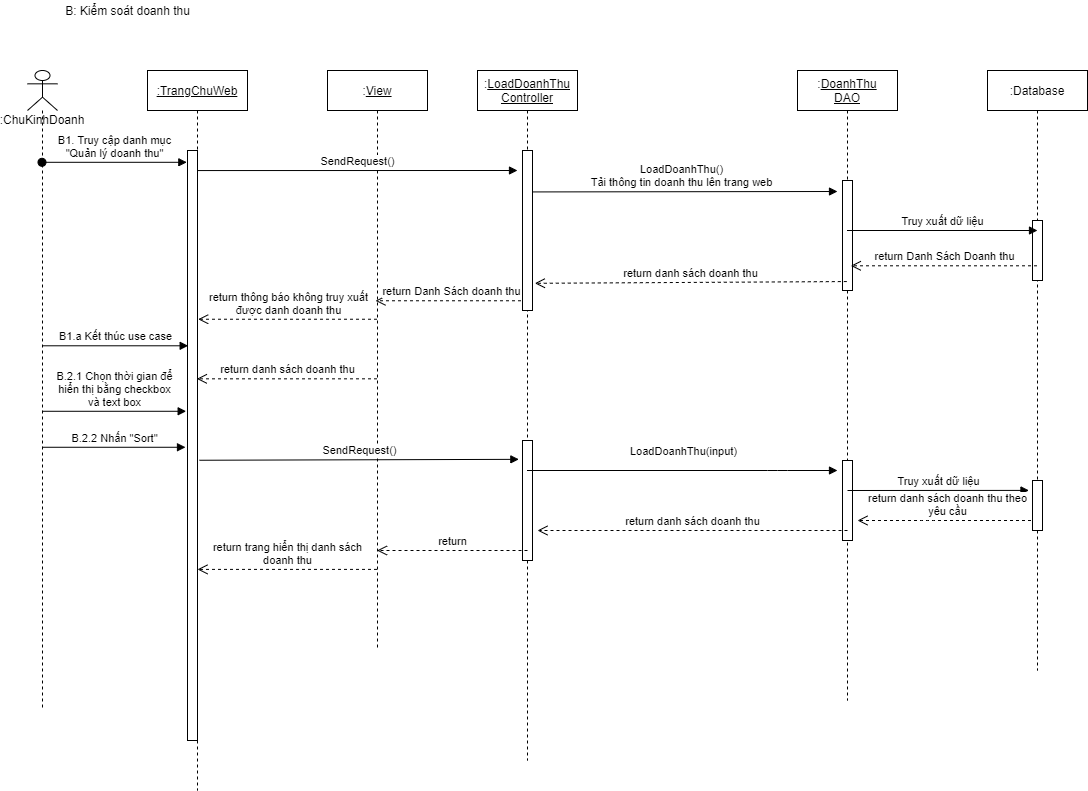

The diagram above was exported from draw.io. Its source (the exported page's mxGraphModel, read from the mxfile embedded in the PNG):
<mxGraphModel dx="1024" dy="592" grid="1" gridSize="10" guides="1" tooltips="1" connect="1" arrows="1" fold="1" page="1" pageScale="1" pageWidth="850" pageHeight="1100" math="0" shadow="0">
  <root>
    <mxCell id="IuECw4QDnf-m6ofL84jd-0" />
    <mxCell id="IuECw4QDnf-m6ofL84jd-1" parent="IuECw4QDnf-m6ofL84jd-0" />
    <mxCell id="IuECw4QDnf-m6ofL84jd-2" value="B: Kiểm soát doanh thu" style="text;html=1;align=center;verticalAlign=middle;resizable=0;points=[];autosize=1;" parent="IuECw4QDnf-m6ofL84jd-1" vertex="1">
      <mxGeometry x="680" y="420" width="140" height="20" as="geometry" />
    </mxCell>
    <mxCell id="IuECw4QDnf-m6ofL84jd-3" value="&lt;u&gt;:TrangChuWeb&lt;/u&gt;" style="shape=umlLifeline;perimeter=lifelinePerimeter;whiteSpace=wrap;html=1;container=1;collapsible=0;recursiveResize=0;outlineConnect=0;" parent="IuECw4QDnf-m6ofL84jd-1" vertex="1">
      <mxGeometry x="770" y="490" width="100" height="720" as="geometry" />
    </mxCell>
    <mxCell id="IuECw4QDnf-m6ofL84jd-4" value="" style="html=1;points=[];perimeter=orthogonalPerimeter;" parent="IuECw4QDnf-m6ofL84jd-3" vertex="1">
      <mxGeometry x="40" y="80" width="10" height="590" as="geometry" />
    </mxCell>
    <mxCell id="IuECw4QDnf-m6ofL84jd-5" value=":&lt;u&gt;View&lt;/u&gt;" style="shape=umlLifeline;perimeter=lifelinePerimeter;whiteSpace=wrap;html=1;container=1;collapsible=0;recursiveResize=0;outlineConnect=0;" parent="IuECw4QDnf-m6ofL84jd-1" vertex="1">
      <mxGeometry x="950" y="490" width="100" height="580" as="geometry" />
    </mxCell>
    <mxCell id="IuECw4QDnf-m6ofL84jd-7" value=":&lt;u&gt;DoanhThu&lt;br&gt;DAO&lt;/u&gt;" style="shape=umlLifeline;perimeter=lifelinePerimeter;whiteSpace=wrap;html=1;container=1;collapsible=0;recursiveResize=0;outlineConnect=0;" parent="IuECw4QDnf-m6ofL84jd-1" vertex="1">
      <mxGeometry x="1420" y="490" width="100" height="630" as="geometry" />
    </mxCell>
    <mxCell id="rAY6h4JQTGARhNWJA9kj-5" value="" style="html=1;points=[];perimeter=orthogonalPerimeter;" parent="IuECw4QDnf-m6ofL84jd-7" vertex="1">
      <mxGeometry x="45" y="110" width="10" height="110" as="geometry" />
    </mxCell>
    <mxCell id="rAY6h4JQTGARhNWJA9kj-2" value="" style="html=1;points=[];perimeter=orthogonalPerimeter;" parent="IuECw4QDnf-m6ofL84jd-7" vertex="1">
      <mxGeometry x="45" y="390" width="10" height="80" as="geometry" />
    </mxCell>
    <mxCell id="IuECw4QDnf-m6ofL84jd-8" value=":Database" style="shape=umlLifeline;perimeter=lifelinePerimeter;whiteSpace=wrap;html=1;container=1;collapsible=0;recursiveResize=0;outlineConnect=0;" parent="IuECw4QDnf-m6ofL84jd-1" vertex="1">
      <mxGeometry x="1610" y="490" width="100" height="600" as="geometry" />
    </mxCell>
    <mxCell id="rAY6h4JQTGARhNWJA9kj-4" value="" style="html=1;points=[];perimeter=orthogonalPerimeter;" parent="IuECw4QDnf-m6ofL84jd-8" vertex="1">
      <mxGeometry x="45" y="150" width="10" height="60" as="geometry" />
    </mxCell>
    <mxCell id="IuECw4QDnf-m6ofL84jd-9" value=":ChuKinhDoanh" style="shape=umlLifeline;participant=umlActor;perimeter=lifelinePerimeter;whiteSpace=wrap;html=1;container=1;collapsible=0;recursiveResize=0;verticalAlign=top;spacingTop=36;outlineConnect=0;" parent="IuECw4QDnf-m6ofL84jd-1" vertex="1">
      <mxGeometry x="650" y="490" width="30" height="640" as="geometry" />
    </mxCell>
    <mxCell id="IuECw4QDnf-m6ofL84jd-10" value="B1. Truy cập danh mục&lt;br&gt;&quot;Quản lý doanh thu&quot;" style="html=1;verticalAlign=bottom;startArrow=oval;endArrow=block;startSize=8;entryX=-0.067;entryY=0.02;entryDx=0;entryDy=0;entryPerimeter=0;" parent="IuECw4QDnf-m6ofL84jd-1" source="IuECw4QDnf-m6ofL84jd-9" target="IuECw4QDnf-m6ofL84jd-4" edge="1">
      <mxGeometry relative="1" as="geometry">
        <mxPoint x="750" y="570" as="sourcePoint" />
      </mxGeometry>
    </mxCell>
    <mxCell id="IuECw4QDnf-m6ofL84jd-11" value="B1.a Kết thúc use case" style="html=1;verticalAlign=bottom;endArrow=block;entryX=0.067;entryY=0.331;entryDx=0;entryDy=0;entryPerimeter=0;" parent="IuECw4QDnf-m6ofL84jd-1" source="IuECw4QDnf-m6ofL84jd-9" target="IuECw4QDnf-m6ofL84jd-4" edge="1">
      <mxGeometry width="80" relative="1" as="geometry">
        <mxPoint x="680" y="700" as="sourcePoint" />
        <mxPoint x="760" y="700" as="targetPoint" />
      </mxGeometry>
    </mxCell>
    <mxCell id="IuECw4QDnf-m6ofL84jd-12" value="B.2.1 Chọn thời gian để&lt;br&gt;hiển thị bằng checkbox&lt;br&gt;và text box" style="html=1;verticalAlign=bottom;endArrow=block;entryX=-0.133;entryY=0.442;entryDx=0;entryDy=0;entryPerimeter=0;" parent="IuECw4QDnf-m6ofL84jd-1" source="IuECw4QDnf-m6ofL84jd-9" target="IuECw4QDnf-m6ofL84jd-4" edge="1">
      <mxGeometry width="80" relative="1" as="geometry">
        <mxPoint x="690" y="760" as="sourcePoint" />
        <mxPoint x="770" y="760" as="targetPoint" />
      </mxGeometry>
    </mxCell>
    <mxCell id="IuECw4QDnf-m6ofL84jd-13" value="B.2.2 Nhấn &quot;Sort&quot;" style="html=1;verticalAlign=bottom;endArrow=block;entryX=-0.2;entryY=0.503;entryDx=0;entryDy=0;entryPerimeter=0;" parent="IuECw4QDnf-m6ofL84jd-1" source="IuECw4QDnf-m6ofL84jd-9" target="IuECw4QDnf-m6ofL84jd-4" edge="1">
      <mxGeometry width="80" relative="1" as="geometry">
        <mxPoint x="690" y="810" as="sourcePoint" />
        <mxPoint x="770" y="810" as="targetPoint" />
      </mxGeometry>
    </mxCell>
    <mxCell id="IuECw4QDnf-m6ofL84jd-14" value="SendRequest()" style="html=1;verticalAlign=bottom;endArrow=block;exitX=0.967;exitY=0.034;exitDx=0;exitDy=0;exitPerimeter=0;" parent="IuECw4QDnf-m6ofL84jd-1" source="IuECw4QDnf-m6ofL84jd-4" edge="1">
      <mxGeometry width="80" relative="1" as="geometry">
        <mxPoint x="920" y="620" as="sourcePoint" />
        <mxPoint x="1140" y="590" as="targetPoint" />
      </mxGeometry>
    </mxCell>
    <mxCell id="IuECw4QDnf-m6ofL84jd-15" value="LoadDoanhThu()&lt;br&gt;Tải thông tin doanh thu lên trang web" style="html=1;verticalAlign=bottom;endArrow=block;exitX=0.48;exitY=0.176;exitDx=0;exitDy=0;exitPerimeter=0;" parent="IuECw4QDnf-m6ofL84jd-1" source="IuECw4QDnf-m6ofL84jd-23" edge="1">
      <mxGeometry width="80" relative="1" as="geometry">
        <mxPoint x="1140" y="670" as="sourcePoint" />
        <mxPoint x="1460" y="611" as="targetPoint" />
      </mxGeometry>
    </mxCell>
    <mxCell id="IuECw4QDnf-m6ofL84jd-16" value="Truy xuất dữ liệu" style="html=1;verticalAlign=bottom;endArrow=block;" parent="IuECw4QDnf-m6ofL84jd-1" source="IuECw4QDnf-m6ofL84jd-7" edge="1">
      <mxGeometry width="80" relative="1" as="geometry">
        <mxPoint x="1580" y="650" as="sourcePoint" />
        <mxPoint x="1660" y="650" as="targetPoint" />
      </mxGeometry>
    </mxCell>
    <mxCell id="IuECw4QDnf-m6ofL84jd-17" value="return Danh Sách Doanh thu" style="html=1;verticalAlign=bottom;endArrow=open;dashed=1;endSize=8;entryX=0.533;entryY=0.31;entryDx=0;entryDy=0;entryPerimeter=0;" parent="IuECw4QDnf-m6ofL84jd-1" source="IuECw4QDnf-m6ofL84jd-8" target="IuECw4QDnf-m6ofL84jd-7" edge="1">
      <mxGeometry relative="1" as="geometry">
        <mxPoint x="1380" y="730" as="sourcePoint" />
        <mxPoint x="1300" y="730" as="targetPoint" />
      </mxGeometry>
    </mxCell>
    <mxCell id="IuECw4QDnf-m6ofL84jd-18" value="return danh sách doanh thu" style="html=1;verticalAlign=bottom;endArrow=open;dashed=1;endSize=8;exitX=0.493;exitY=0.335;exitDx=0;exitDy=0;exitPerimeter=0;entryX=1.235;entryY=0.83;entryDx=0;entryDy=0;entryPerimeter=0;" parent="IuECw4QDnf-m6ofL84jd-1" source="IuECw4QDnf-m6ofL84jd-7" target="rAY6h4JQTGARhNWJA9kj-6" edge="1">
      <mxGeometry relative="1" as="geometry">
        <mxPoint x="1280" y="730" as="sourcePoint" />
        <mxPoint x="1210" y="700" as="targetPoint" />
      </mxGeometry>
    </mxCell>
    <mxCell id="IuECw4QDnf-m6ofL84jd-19" value="return Danh Sách doanh thu" style="html=1;verticalAlign=bottom;endArrow=open;dashed=1;endSize=8;entryX=0.48;entryY=0.397;entryDx=0;entryDy=0;entryPerimeter=0;" parent="IuECw4QDnf-m6ofL84jd-1" source="IuECw4QDnf-m6ofL84jd-23" target="IuECw4QDnf-m6ofL84jd-5" edge="1">
      <mxGeometry relative="1" as="geometry">
        <mxPoint x="1300" y="785" as="sourcePoint" />
        <mxPoint x="1050" y="730" as="targetPoint" />
      </mxGeometry>
    </mxCell>
    <mxCell id="IuECw4QDnf-m6ofL84jd-20" value="return thông báo không truy xuất&lt;br&gt;được danh doanh thu" style="html=1;verticalAlign=bottom;endArrow=open;dashed=1;endSize=8;entryX=1.067;entryY=0.286;entryDx=0;entryDy=0;entryPerimeter=0;" parent="IuECw4QDnf-m6ofL84jd-1" source="IuECw4QDnf-m6ofL84jd-5" target="IuECw4QDnf-m6ofL84jd-4" edge="1">
      <mxGeometry relative="1" as="geometry">
        <mxPoint x="980" y="720" as="sourcePoint" />
        <mxPoint x="820" y="780" as="targetPoint" />
      </mxGeometry>
    </mxCell>
    <mxCell id="IuECw4QDnf-m6ofL84jd-21" value="return danh sách doanh thu" style="html=1;verticalAlign=bottom;endArrow=open;dashed=1;endSize=8;entryX=0.933;entryY=0.387;entryDx=0;entryDy=0;entryPerimeter=0;" parent="IuECw4QDnf-m6ofL84jd-1" source="IuECw4QDnf-m6ofL84jd-5" target="IuECw4QDnf-m6ofL84jd-4" edge="1">
      <mxGeometry relative="1" as="geometry">
        <mxPoint x="930" y="870" as="sourcePoint" />
        <mxPoint x="850" y="870" as="targetPoint" />
      </mxGeometry>
    </mxCell>
    <mxCell id="IuECw4QDnf-m6ofL84jd-22" value="SendRequest()" style="html=1;verticalAlign=bottom;endArrow=block;exitX=1.2;exitY=0.525;exitDx=0;exitDy=0;exitPerimeter=0;entryX=-0.365;entryY=0.157;entryDx=0;entryDy=0;entryPerimeter=0;" parent="IuECw4QDnf-m6ofL84jd-1" source="IuECw4QDnf-m6ofL84jd-4" target="rAY6h4JQTGARhNWJA9kj-3" edge="1">
      <mxGeometry width="80" relative="1" as="geometry">
        <mxPoint x="920" y="770" as="sourcePoint" />
        <mxPoint x="1289.5" y="879.75" as="targetPoint" />
      </mxGeometry>
    </mxCell>
    <mxCell id="IuECw4QDnf-m6ofL84jd-23" value=":&lt;u&gt;LoadDoanhThu&lt;br&gt;Controller&lt;/u&gt;" style="shape=umlLifeline;perimeter=lifelinePerimeter;whiteSpace=wrap;html=1;container=1;collapsible=0;recursiveResize=0;outlineConnect=0;" parent="IuECw4QDnf-m6ofL84jd-1" vertex="1">
      <mxGeometry x="1100" y="490" width="100" height="690" as="geometry" />
    </mxCell>
    <mxCell id="rAY6h4JQTGARhNWJA9kj-6" value="" style="html=1;points=[];perimeter=orthogonalPerimeter;" parent="IuECw4QDnf-m6ofL84jd-23" vertex="1">
      <mxGeometry x="45" y="80" width="10" height="160" as="geometry" />
    </mxCell>
    <mxCell id="rAY6h4JQTGARhNWJA9kj-3" value="" style="html=1;points=[];perimeter=orthogonalPerimeter;" parent="IuECw4QDnf-m6ofL84jd-23" vertex="1">
      <mxGeometry x="45" y="370" width="10" height="120" as="geometry" />
    </mxCell>
    <mxCell id="IuECw4QDnf-m6ofL84jd-24" value="Truy xuất dữ liệu" style="html=1;verticalAlign=bottom;endArrow=block;entryX=-0.353;entryY=0.198;entryDx=0;entryDy=0;entryPerimeter=0;" parent="IuECw4QDnf-m6ofL84jd-1" target="rAY6h4JQTGARhNWJA9kj-1" edge="1">
      <mxGeometry width="80" relative="1" as="geometry">
        <mxPoint x="1470" y="910" as="sourcePoint" />
        <mxPoint x="1550" y="910" as="targetPoint" />
      </mxGeometry>
    </mxCell>
    <mxCell id="IuECw4QDnf-m6ofL84jd-25" value="LoadDoanhThu(input)" style="html=1;verticalAlign=bottom;endArrow=block;" parent="IuECw4QDnf-m6ofL84jd-1" source="IuECw4QDnf-m6ofL84jd-23" edge="1">
      <mxGeometry x="0.0046" y="10" width="80" relative="1" as="geometry">
        <mxPoint x="1289.5" y="890" as="sourcePoint" />
        <mxPoint x="1460" y="890" as="targetPoint" />
        <Array as="points">
          <mxPoint x="1400" y="890" />
        </Array>
        <mxPoint as="offset" />
      </mxGeometry>
    </mxCell>
    <mxCell id="IuECw4QDnf-m6ofL84jd-26" value="return danh sách doanh thu theo&lt;br&gt;yêu cầu" style="html=1;verticalAlign=bottom;endArrow=open;dashed=1;endSize=8;" parent="IuECw4QDnf-m6ofL84jd-1" source="IuECw4QDnf-m6ofL84jd-8" edge="1">
      <mxGeometry relative="1" as="geometry">
        <mxPoint x="1580" y="940" as="sourcePoint" />
        <mxPoint x="1480" y="940" as="targetPoint" />
        <Array as="points">
          <mxPoint x="1550" y="940" />
        </Array>
      </mxGeometry>
    </mxCell>
    <mxCell id="IuECw4QDnf-m6ofL84jd-27" value="return danh sách doanh thu" style="html=1;verticalAlign=bottom;endArrow=open;dashed=1;endSize=8;" parent="IuECw4QDnf-m6ofL84jd-1" edge="1">
      <mxGeometry relative="1" as="geometry">
        <mxPoint x="1470" y="950" as="sourcePoint" />
        <mxPoint x="1160" y="950" as="targetPoint" />
      </mxGeometry>
    </mxCell>
    <mxCell id="IuECw4QDnf-m6ofL84jd-29" value="return trang hiển thị danh sách&lt;br&gt;doanh thu" style="html=1;verticalAlign=bottom;endArrow=open;dashed=1;endSize=8;entryX=1;entryY=0.71;entryDx=0;entryDy=0;entryPerimeter=0;" parent="IuECw4QDnf-m6ofL84jd-1" source="IuECw4QDnf-m6ofL84jd-5" target="IuECw4QDnf-m6ofL84jd-4" edge="1">
      <mxGeometry relative="1" as="geometry">
        <mxPoint x="940" y="990" as="sourcePoint" />
        <mxPoint x="860" y="990" as="targetPoint" />
      </mxGeometry>
    </mxCell>
    <mxCell id="IuECw4QDnf-m6ofL84jd-31" value="return" style="html=1;verticalAlign=bottom;endArrow=open;dashed=1;endSize=8;" parent="IuECw4QDnf-m6ofL84jd-1" target="IuECw4QDnf-m6ofL84jd-5" edge="1">
      <mxGeometry relative="1" as="geometry">
        <mxPoint x="1150" y="970" as="sourcePoint" />
        <mxPoint x="1070" y="970" as="targetPoint" />
      </mxGeometry>
    </mxCell>
    <mxCell id="rAY6h4JQTGARhNWJA9kj-1" value="" style="html=1;points=[];perimeter=orthogonalPerimeter;" parent="IuECw4QDnf-m6ofL84jd-1" vertex="1">
      <mxGeometry x="1655" y="900" width="10" height="50" as="geometry" />
    </mxCell>
  </root>
</mxGraphModel>